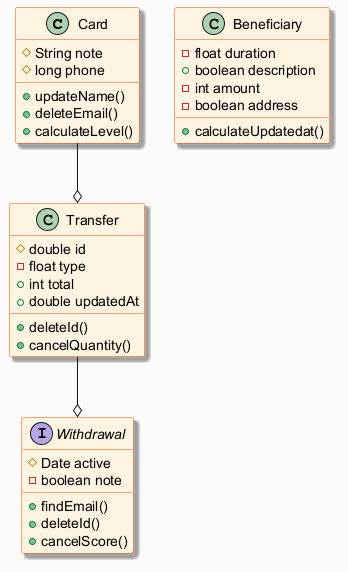

The diagram above was rendered by PlantUML. Its source (embedded in the PNG):
@startuml
skinparam backgroundColor #FAFAFA
skinparam classBackgroundColor #FFF3E0
skinparam classBorderColor #E65100
skinparam shadowing true
class Card {
  #String note
  #long phone
  +updateName()
  +deleteEmail()
  +calculateLevel()
}
class Beneficiary {
  -float duration
  +boolean description
  -int amount
  -boolean address
  +calculateUpdatedat()
}
interface Withdrawal {
  #Date active
  -boolean note
  +findEmail()
  +deleteId()
  +cancelScore()
}
class Transfer {
  #double id
  -float type
  +int total
  +double updatedAt
  +deleteId()
  +cancelQuantity()
}
Transfer --o Withdrawal
Card --o Transfer
@enduml